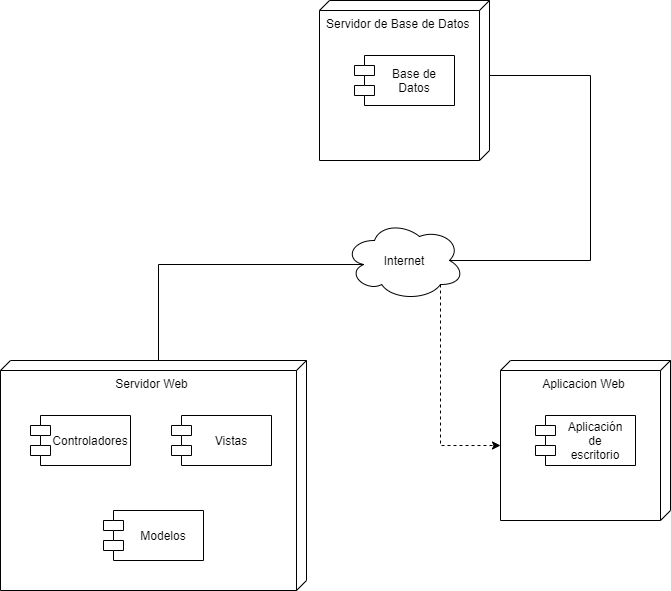

The diagram above was exported from draw.io. Its source (the exported page's mxGraphModel, read from the mxfile embedded in the PNG):
<mxGraphModel dx="990" dy="575" grid="1" gridSize="10" guides="1" tooltips="1" connect="1" arrows="1" fold="1" page="1" pageScale="1" pageWidth="827" pageHeight="1169" math="0" shadow="0">
  <root>
    <mxCell id="0" />
    <mxCell id="1" parent="0" />
    <mxCell id="42" value="Servidor de Base de Datos" style="verticalAlign=top;align=left;shape=cube;size=10;direction=south;fontStyle=0;html=1;boundedLbl=1;spacingLeft=5;" vertex="1" parent="1">
      <mxGeometry x="329" y="40" width="170" height="160" as="geometry" />
    </mxCell>
    <mxCell id="43" value="" style="shape=module;align=left;spacingLeft=20;align=center;verticalAlign=top;" vertex="1" parent="1">
      <mxGeometry x="364" y="95" width="100" height="50" as="geometry" />
    </mxCell>
    <mxCell id="44" value="&lt;span&gt;Base de Datos&lt;/span&gt;" style="text;html=1;strokeColor=none;fillColor=none;align=center;verticalAlign=middle;whiteSpace=wrap;rounded=0;" vertex="1" parent="1">
      <mxGeometry x="394" y="110" width="60" height="20" as="geometry" />
    </mxCell>
    <mxCell id="45" value="Aplicacion Web" style="verticalAlign=top;align=center;shape=cube;size=10;direction=south;fontStyle=0;html=1;boundedLbl=1;spacingLeft=5;" vertex="1" parent="1">
      <mxGeometry x="510" y="400" width="170" height="160" as="geometry" />
    </mxCell>
    <mxCell id="46" value="" style="shape=module;align=left;spacingLeft=20;align=center;verticalAlign=top;" vertex="1" parent="1">
      <mxGeometry x="545" y="455" width="100" height="50" as="geometry" />
    </mxCell>
    <mxCell id="47" value="&lt;span&gt;Aplicación de escritorio&lt;/span&gt;" style="text;html=1;strokeColor=none;fillColor=none;align=center;verticalAlign=middle;whiteSpace=wrap;rounded=0;" vertex="1" parent="1">
      <mxGeometry x="575" y="470" width="60" height="20" as="geometry" />
    </mxCell>
    <mxCell id="48" value="Servidor Web" style="verticalAlign=top;align=center;shape=cube;size=10;direction=south;fontStyle=0;html=1;boundedLbl=1;spacingLeft=5;" vertex="1" parent="1">
      <mxGeometry x="10" y="400" width="306" height="230" as="geometry" />
    </mxCell>
    <mxCell id="49" value="" style="shape=module;align=left;spacingLeft=20;align=center;verticalAlign=top;" vertex="1" parent="1">
      <mxGeometry x="181" y="455" width="100" height="50" as="geometry" />
    </mxCell>
    <mxCell id="50" value="&lt;span&gt;Vistas&lt;/span&gt;" style="text;html=1;strokeColor=none;fillColor=none;align=center;verticalAlign=middle;whiteSpace=wrap;rounded=0;" vertex="1" parent="1">
      <mxGeometry x="211" y="470" width="60" height="20" as="geometry" />
    </mxCell>
    <mxCell id="51" style="edgeStyle=none;rounded=0;orthogonalLoop=1;jettySize=auto;html=1;exitX=0.8;exitY=0.8;exitDx=0;exitDy=0;exitPerimeter=0;entryX=0;entryY=0;entryDx=85;entryDy=170;entryPerimeter=0;endArrow=classic;endFill=1;dashed=1;" edge="1" parent="1" source="54" target="45">
      <mxGeometry relative="1" as="geometry">
        <Array as="points">
          <mxPoint x="450" y="485" />
        </Array>
      </mxGeometry>
    </mxCell>
    <mxCell id="52" style="edgeStyle=none;rounded=0;orthogonalLoop=1;jettySize=auto;html=1;exitX=0.16;exitY=0.55;exitDx=0;exitDy=0;exitPerimeter=0;entryX=0;entryY=0;entryDx=0;entryDy=148;entryPerimeter=0;endArrow=none;endFill=0;" edge="1" parent="1" source="54" target="48">
      <mxGeometry relative="1" as="geometry">
        <Array as="points">
          <mxPoint x="168" y="304" />
        </Array>
      </mxGeometry>
    </mxCell>
    <mxCell id="53" style="edgeStyle=none;rounded=0;orthogonalLoop=1;jettySize=auto;html=1;exitX=0.875;exitY=0.5;exitDx=0;exitDy=0;exitPerimeter=0;entryX=0;entryY=0;entryDx=75;entryDy=0;entryPerimeter=0;endArrow=none;endFill=0;" edge="1" parent="1" source="54" target="42">
      <mxGeometry relative="1" as="geometry">
        <Array as="points">
          <mxPoint x="600" y="300" />
          <mxPoint x="600" y="115" />
        </Array>
      </mxGeometry>
    </mxCell>
    <mxCell id="54" value="" style="ellipse;shape=cloud;whiteSpace=wrap;html=1;" vertex="1" parent="1">
      <mxGeometry x="354" y="260" width="120" height="80" as="geometry" />
    </mxCell>
    <mxCell id="55" value="Internet" style="text;html=1;strokeColor=none;fillColor=none;align=center;verticalAlign=middle;whiteSpace=wrap;rounded=0;" vertex="1" parent="1">
      <mxGeometry x="394" y="290" width="40" height="20" as="geometry" />
    </mxCell>
    <mxCell id="56" value="" style="shape=module;align=left;spacingLeft=20;align=center;verticalAlign=top;" vertex="1" parent="1">
      <mxGeometry x="40" y="455" width="100" height="50" as="geometry" />
    </mxCell>
    <mxCell id="57" value="&lt;span&gt;Controladores&lt;/span&gt;" style="text;html=1;strokeColor=none;fillColor=none;align=center;verticalAlign=middle;whiteSpace=wrap;rounded=0;" vertex="1" parent="1">
      <mxGeometry x="70" y="470" width="60" height="20" as="geometry" />
    </mxCell>
    <mxCell id="58" value="" style="shape=module;align=left;spacingLeft=20;align=center;verticalAlign=top;" vertex="1" parent="1">
      <mxGeometry x="113" y="550" width="100" height="50" as="geometry" />
    </mxCell>
    <mxCell id="59" value="&lt;span&gt;Modelos&lt;/span&gt;" style="text;html=1;strokeColor=none;fillColor=none;align=center;verticalAlign=middle;whiteSpace=wrap;rounded=0;" vertex="1" parent="1">
      <mxGeometry x="143" y="565" width="60" height="20" as="geometry" />
    </mxCell>
  </root>
</mxGraphModel>